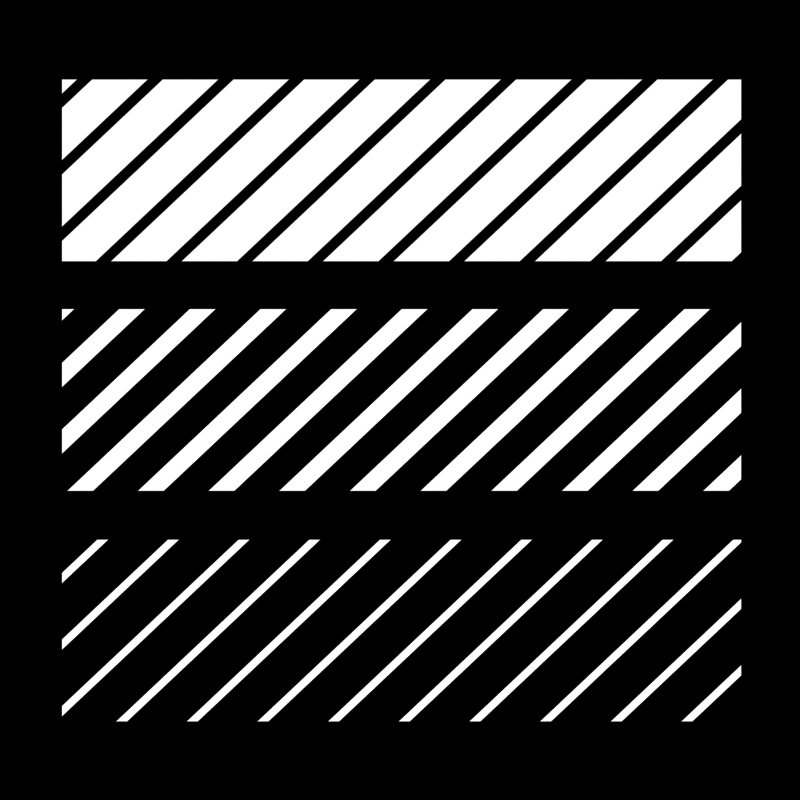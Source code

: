 # Source: three_lines_planes.blend  (saved by Blender 2.90.6; exported with 4.5.12 LTS)
import bpy
from mathutils import Matrix  # noqa: F401  (used for matrix-valued properties, if any)

bpy.ops.wm.read_factory_settings(use_empty=True)
scene = bpy.context.scene
scene.name = 'Scene'

# ---- collections
col_collection = bpy.data.collections.new('Collection'); scene.collection.children.link(col_collection)

# ---- materials (node trees are filled in below, after node groups)
mat_material_001 = bpy.data.materials.new('Material.001')
mat_material_001.use_transparent_shadow = False

# ---- material node trees
mat_material_001.use_nodes = True; mat_material_001.node_tree.nodes.clear()
_N = mat_material_001.node_tree.nodes; _L = mat_material_001.node_tree.links
n0 = _N.new('ShaderNodeOutputMaterial'); n0.name = 'Material Output'; n0.location = (377, 300)
n1 = _N.new('ShaderNodeMath'); n1.name = 'Math.001'; n1.location = (-430, 376)
n1.operation = 'MODULO'
n1.inputs[1].default_value = 1.0
n1.inputs[2].default_value = 0.0
n2 = _N.new('ShaderNodeEmission'); n2.name = 'Emission'; n2.location = (100, 233)
n3 = _N.new('ShaderNodeMath'); n3.name = 'Math'; n3.location = (-182, 98)
n3.operation = 'GREATER_THAN'
n3.inputs[2].default_value = 0.0
n4 = _N.new('ShaderNodeMath'); n4.name = 'Math.003'; n4.location = (-486, -56)
n4.operation = 'MULTIPLY'
n4.inputs[1].default_value = 0.21
n4.inputs[2].default_value = 0.0
n5 = _N.new('ShaderNodeMath'); n5.name = 'Math.002'; n5.location = (-908, 414)
n5.operation = 'MULTIPLY'
n5.inputs[1].default_value = 10.0
n5.inputs[2].default_value = 0.0
n6 = _N.new('ShaderNodeSeparateXYZ'); n6.name = 'Separate XYZ'; n6.location = (-1297, 373)
n7 = _N.new('ShaderNodeMath'); n7.name = 'Math.004'; n7.location = (-673, 356)
n7.inputs[2].default_value = 0.0
n8 = _N.new('ShaderNodeTexCoord'); n8.name = 'Texture Coordinate'; n8.location = (-1737, 292)
n9 = _N.new('ShaderNodeVectorRotate'); n9.name = 'Vector Rotate'; n9.location = (-1517, 293)
n9.inputs[3].default_value = 1.848
n10 = _N.new('ShaderNodeValue'); n10.name = 'Value'; n10.location = (-1165, 195)
n10.outputs[0].default_value = 4.519
n11 = _N.new('ShaderNodeObjectInfo'); n11.name = 'Object Info'; n11.location = (-1242, 66)
n12 = _N.new('ShaderNodeMath'); n12.name = 'Math.005'; n12.location = (-878, 208)
n12.operation = 'MULTIPLY'
n12.inputs[2].default_value = 0.0
_L.new(n2.outputs[0], n0.inputs[0])
_L.new(n8.outputs[0], n9.inputs[0])
_L.new(n5.outputs[0], n7.inputs[0])
_L.new(n1.outputs[0], n3.inputs[0])
_L.new(n3.outputs[0], n2.inputs[0])
_L.new(n11.outputs[3], n4.inputs[0])
_L.new(n4.outputs[0], n3.inputs[1])
_L.new(n6.outputs[1], n5.inputs[0])
_L.new(n7.outputs[0], n1.inputs[0])
_L.new(n9.outputs[0], n6.inputs[0])
_L.new(n11.outputs[3], n12.inputs[1])
_L.new(n10.outputs[0], n12.inputs[0])
_L.new(n12.outputs[0], n7.inputs[1])
n0.is_active_output = True

# ---- world
world_world = bpy.data.worlds.new('World'); scene.world = world_world
world_world.use_nodes = True; world_world.node_tree.nodes.clear()
_N = world_world.node_tree.nodes; _L = world_world.node_tree.links
n0 = _N.new('ShaderNodeOutputWorld'); n0.name = 'World Output'; n0.location = (300, 300)
n1 = _N.new('ShaderNodeBackground'); n1.name = 'Background'; n1.location = (10, 300)
n1.inputs[0].default_value = (0.0, 0.0, 0.0, 1.0)
_L.new(n1.outputs[0], n0.inputs[0])
n0.is_active_output = True
world_world.color = (0.05088, 0.05088, 0.05088)
world_world.use_sun_shadow = False
world_world.sun_shadow_jitter_overblur = 0.0

# ---- cameras
cam_camera = bpy.data.cameras.new('Camera')

# ---- meshes
me_plane = bpy.data.meshes.new('Plane')
me_plane.from_pydata([(-1.0, -1.0, 0.0), (1.0, -1.0, 0.0), (-1.0, 1.0, 0.0), (1.0, 1.0, 0.0)], [], [(0, 1, 3, 2)])
_uv = me_plane.uv_layers.new(name='UVMap')
_uv.uv.foreach_set('vector', [0.0, 0.0, 1.0, 0.0, 1.0, 1.0, 0.0, 1.0])
me_plane.materials.append(mat_material_001)
me_plane.use_remesh_fix_poles = True
me_plane.use_remesh_preserve_attributes = False
me_plane.use_mirror_vertex_groups = False
me_plane.update()
me_plane_001 = bpy.data.meshes.new('Plane.001')
me_plane_001.from_pydata([(-1.0, -1.0, 0.0), (1.0, -1.0, 0.0), (-1.0, 1.0, 0.0), (1.0, 1.0, 0.0)], [], [(0, 1, 3, 2)])
_uv = me_plane_001.uv_layers.new(name='UVMap')
_uv.uv.foreach_set('vector', [0.0, 0.0, 1.0, 0.0, 1.0, 1.0, 0.0, 1.0])
me_plane_001.materials.append(mat_material_001)
me_plane_001.use_remesh_fix_poles = True
me_plane_001.use_remesh_preserve_attributes = False
me_plane_001.use_mirror_vertex_groups = False
me_plane_001.update()
me_plane_002 = bpy.data.meshes.new('Plane.002')
me_plane_002.from_pydata([(-1.0, -1.0, 0.0), (1.0, -1.0, 0.0), (-1.0, 1.0, 0.0), (1.0, 1.0, 0.0)], [], [(0, 1, 3, 2)])
_uv = me_plane_002.uv_layers.new(name='UVMap')
_uv.uv.foreach_set('vector', [0.0, 0.0, 1.0, 0.0, 1.0, 1.0, 0.0, 1.0])
me_plane_002.materials.append(mat_material_001)
me_plane_002.use_remesh_fix_poles = True
me_plane_002.use_remesh_preserve_attributes = False
me_plane_002.use_mirror_vertex_groups = False
me_plane_002.update()

# ---- objects
ob_plane = bpy.data.objects.new('Plane', me_plane)
ob_plane_001 = bpy.data.objects.new('Plane.001', me_plane_001)
ob_plane_002 = bpy.data.objects.new('Plane.002', me_plane_002)
ob_camera = bpy.data.objects.new('Camera', cam_camera)

# ---- transforms, parenting, visibility, modifiers, constraints
ob_plane.location = (0.0, 3.782, 0.0)
ob_plane.scale = (7.465, 2.0, 4.0)
ob_plane.pass_index = 1
ob_plane.lineart.crease_threshold = 0.0
ob_plane_001.location = (0.0, -1.261, 0.0)
ob_plane_001.scale = (7.465, 2.0, 4.0)
ob_plane_001.pass_index = 3
ob_plane_001.lineart.crease_threshold = 0.0
ob_plane_002.location = (0.0, -6.327, 0.0)
ob_plane_002.scale = (7.465, 2.0, 4.0)
ob_plane_002.pass_index = 4
ob_plane_002.lineart.crease_threshold = 0.0
ob_camera.location = (-0.03605, -1.262, 24.41)
ob_camera.lineart.crease_threshold = 0.0

# ---- collection membership
col_collection.objects.link(ob_plane)
col_collection.objects.link(ob_plane_001)
col_collection.objects.link(ob_plane_002)
col_collection.objects.link(ob_camera)

# ---- scene / render settings (as saved in the file)
scene.camera = ob_camera
scene.frame_start = 1; scene.frame_end = 48; scene.frame_set(33)
scene.render.engine = 'BLENDER_EEVEE_NEXT'
scene.render.image_settings.color_mode = 'BW'
scene.render.resolution_x = 1000
scene.render.resolution_y = 1000
scene.cycles.use_denoising = False
scene.cycles.samples = 128
scene.cycles.sampling_pattern = 'TABULATED_SOBOL'
scene.cycles.use_adaptive_sampling = False
scene.cycles.use_light_tree = False
scene.eevee.taa_render_samples = 16
scene.view_settings.view_transform = 'Raw'
bpy.context.view_layer.update()
